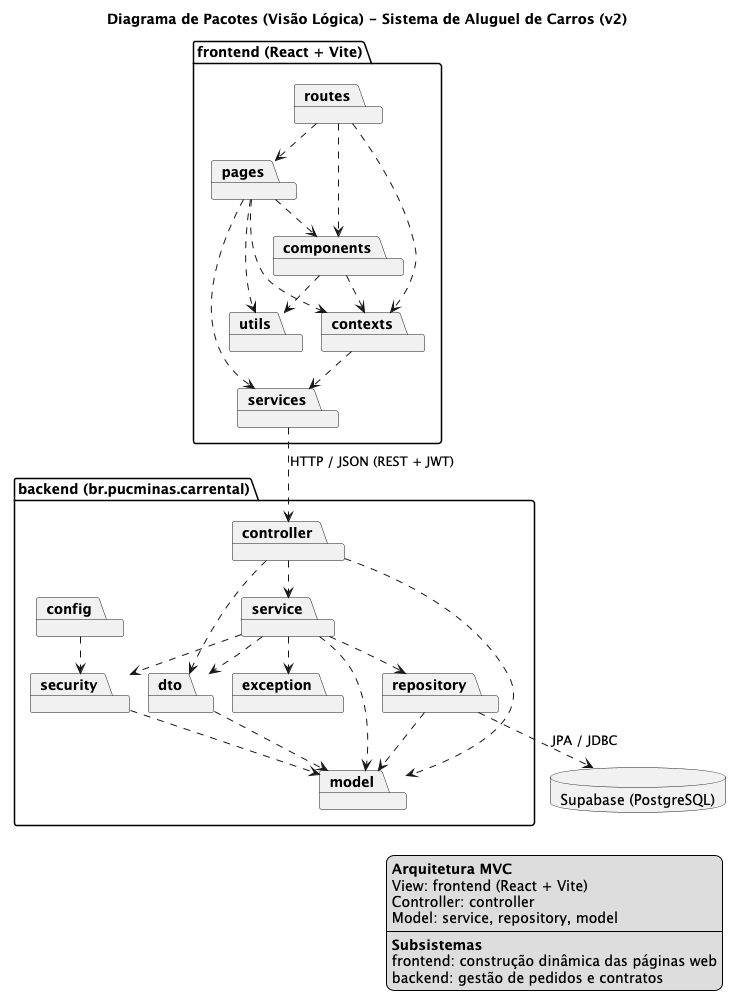

The diagram above was rendered by PlantUML. Its source (embedded in the PNG):
@startuml pacotes
' Layout interno (dispensa instalação do Graphviz)
!pragma layout smetana

title Diagrama de Pacotes (Visão Lógica) - Sistema de Aluguel de Carros (v2)

skinparam packageStyle folder

' Subsistema de construção dinâmica das páginas web
package "frontend (React + Vite)" as FE {
  package routes {
  }
  package pages {
  }
  package components {
  }
  package contexts {
  }
  package services {
  }
  package utils {
  }
}

' Subsistema de gestão de pedidos e contratos
package "backend (br.pucminas.carrental)" as BE {
  package controller {
  }
  package dto {
  }
  package service {
  }
  package repository {
  }
  package model {
  }
  package security {
  }
  package config {
  }
  package exception {
  }
}

database "Supabase (PostgreSQL)" as DB

' ===== Front-end =====
routes ..> pages
routes ..> components
routes ..> contexts
pages ..> components
pages ..> contexts
pages ..> services
pages ..> utils
components ..> contexts
components ..> utils
contexts ..> services

' ===== Integração =====
services ..> controller : HTTP / JSON (REST + JWT)

' ===== Back-end =====
controller ..> service
controller ..> dto
controller ..> model
service ..> repository
service ..> model
service ..> dto
service ..> exception
service ..> security
repository ..> model
dto ..> model
security ..> model
config ..> security

repository ..> DB : JPA / JDBC

legend right
  **Arquitetura MVC**
  View: frontend (React + Vite)
  Controller: controller
  Model: service, repository, model
  ----
  **Subsistemas**
  frontend: construção dinâmica das páginas web
  backend: gestão de pedidos e contratos
endlegend

@enduml